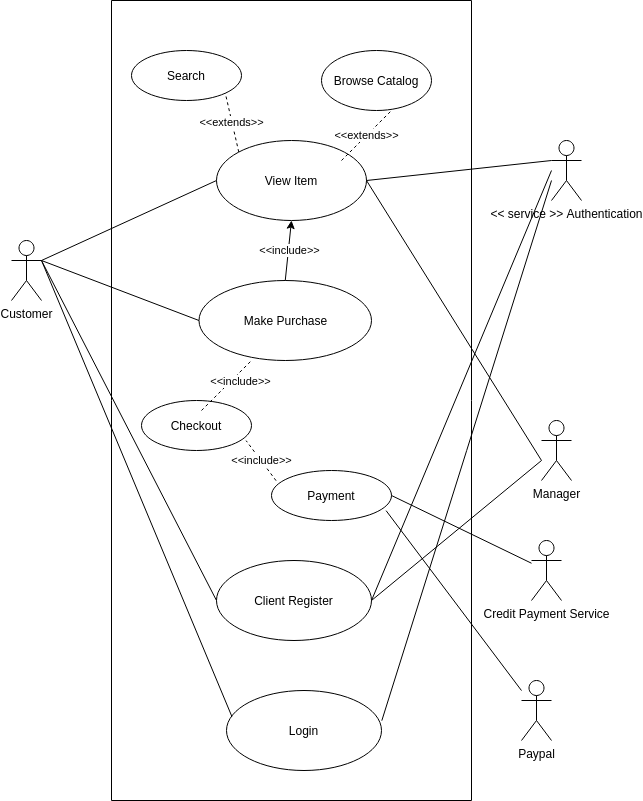

The diagram above was exported from draw.io. Its source (the exported page's mxGraphModel, read from the mxfile embedded in the PNG):
<mxGraphModel dx="909" dy="541" grid="1" gridSize="10" guides="1" tooltips="1" connect="1" arrows="1" fold="1" page="1" pageScale="1" pageWidth="850" pageHeight="1100" math="0" shadow="0">
  <root>
    <mxCell id="0" />
    <mxCell id="1" parent="0" />
    <mxCell id="3lslXDaFi9xR2L1gLcFI-1" value="" style="swimlane;startSize=0;" parent="1" vertex="1">
      <mxGeometry x="200" y="70" width="360" height="800" as="geometry" />
    </mxCell>
    <mxCell id="3lslXDaFi9xR2L1gLcFI-12" value="View Item" style="ellipse;whiteSpace=wrap;html=1;" parent="3lslXDaFi9xR2L1gLcFI-1" vertex="1">
      <mxGeometry x="105" y="140" width="150" height="80" as="geometry" />
    </mxCell>
    <mxCell id="3lslXDaFi9xR2L1gLcFI-13" value="Make Purchase" style="ellipse;whiteSpace=wrap;html=1;" parent="3lslXDaFi9xR2L1gLcFI-1" vertex="1">
      <mxGeometry x="87.5" y="280" width="172.5" height="80" as="geometry" />
    </mxCell>
    <mxCell id="3lslXDaFi9xR2L1gLcFI-14" value="Client Register" style="ellipse;whiteSpace=wrap;html=1;" parent="3lslXDaFi9xR2L1gLcFI-1" vertex="1">
      <mxGeometry x="105" y="560" width="155" height="80" as="geometry" />
    </mxCell>
    <mxCell id="3lslXDaFi9xR2L1gLcFI-15" value="Login" style="ellipse;whiteSpace=wrap;html=1;" parent="3lslXDaFi9xR2L1gLcFI-1" vertex="1">
      <mxGeometry x="115" y="690" width="155" height="80" as="geometry" />
    </mxCell>
    <mxCell id="3lslXDaFi9xR2L1gLcFI-16" value="Search" style="ellipse;whiteSpace=wrap;html=1;" parent="3lslXDaFi9xR2L1gLcFI-1" vertex="1">
      <mxGeometry x="20" y="50" width="110" height="50" as="geometry" />
    </mxCell>
    <mxCell id="3lslXDaFi9xR2L1gLcFI-17" value="Browse Catalog" style="ellipse;whiteSpace=wrap;html=1;" parent="3lslXDaFi9xR2L1gLcFI-1" vertex="1">
      <mxGeometry x="210" y="50" width="110" height="60" as="geometry" />
    </mxCell>
    <mxCell id="3lslXDaFi9xR2L1gLcFI-18" value="Checkout" style="ellipse;whiteSpace=wrap;html=1;" parent="3lslXDaFi9xR2L1gLcFI-1" vertex="1">
      <mxGeometry x="30" y="400" width="110" height="50" as="geometry" />
    </mxCell>
    <mxCell id="3lslXDaFi9xR2L1gLcFI-19" value="Payment" style="ellipse;whiteSpace=wrap;html=1;" parent="3lslXDaFi9xR2L1gLcFI-1" vertex="1">
      <mxGeometry x="160" y="470" width="120" height="50" as="geometry" />
    </mxCell>
    <mxCell id="3lslXDaFi9xR2L1gLcFI-21" value="&amp;lt;&amp;lt;extends&amp;gt;&amp;gt;" style="endArrow=none;dashed=1;html=1;rounded=0;entryX=1;entryY=1;entryDx=0;entryDy=0;exitX=0;exitY=0;exitDx=0;exitDy=0;" parent="3lslXDaFi9xR2L1gLcFI-1" source="3lslXDaFi9xR2L1gLcFI-12" target="3lslXDaFi9xR2L1gLcFI-16" edge="1">
      <mxGeometry width="50" height="50" relative="1" as="geometry">
        <mxPoint x="100" y="150" as="sourcePoint" />
        <mxPoint x="150" y="100" as="targetPoint" />
      </mxGeometry>
    </mxCell>
    <mxCell id="3lslXDaFi9xR2L1gLcFI-22" value="&amp;lt;&amp;lt;extends&amp;gt;&amp;gt;" style="endArrow=none;dashed=1;html=1;rounded=0;" parent="3lslXDaFi9xR2L1gLcFI-1" edge="1">
      <mxGeometry width="50" height="50" relative="1" as="geometry">
        <mxPoint x="230" y="160" as="sourcePoint" />
        <mxPoint x="280" y="110" as="targetPoint" />
      </mxGeometry>
    </mxCell>
    <mxCell id="3lslXDaFi9xR2L1gLcFI-25" value="d" style="endArrow=classic;html=1;rounded=0;entryX=0.5;entryY=1;entryDx=0;entryDy=0;exitX=0.5;exitY=0;exitDx=0;exitDy=0;" parent="3lslXDaFi9xR2L1gLcFI-1" source="3lslXDaFi9xR2L1gLcFI-13" target="3lslXDaFi9xR2L1gLcFI-12" edge="1">
      <mxGeometry relative="1" as="geometry">
        <mxPoint x="140" y="260" as="sourcePoint" />
        <mxPoint x="240" y="260" as="targetPoint" />
      </mxGeometry>
    </mxCell>
    <mxCell id="3lslXDaFi9xR2L1gLcFI-26" value="&amp;lt;&amp;lt;include&amp;gt;&amp;gt;" style="edgeLabel;resizable=0;html=1;align=center;verticalAlign=middle;" parent="3lslXDaFi9xR2L1gLcFI-25" connectable="0" vertex="1">
      <mxGeometry relative="1" as="geometry" />
    </mxCell>
    <mxCell id="3lslXDaFi9xR2L1gLcFI-29" value="" style="endArrow=none;dashed=1;html=1;rounded=0;" parent="3lslXDaFi9xR2L1gLcFI-1" edge="1">
      <mxGeometry width="50" height="50" relative="1" as="geometry">
        <mxPoint x="90" y="410" as="sourcePoint" />
        <mxPoint x="140" y="360" as="targetPoint" />
      </mxGeometry>
    </mxCell>
    <mxCell id="3lslXDaFi9xR2L1gLcFI-30" value="&lt;div&gt;&amp;lt;&amp;lt;include&amp;gt;&amp;gt;&lt;/div&gt;" style="edgeLabel;html=1;align=center;verticalAlign=middle;resizable=0;points=[];" parent="3lslXDaFi9xR2L1gLcFI-29" vertex="1" connectable="0">
      <mxGeometry x="0.3743" y="-6" relative="1" as="geometry">
        <mxPoint as="offset" />
      </mxGeometry>
    </mxCell>
    <mxCell id="3lslXDaFi9xR2L1gLcFI-31" value="&amp;lt;&amp;lt;include&amp;gt;&amp;gt;" style="endArrow=none;dashed=1;html=1;rounded=0;exitX=0.038;exitY=0.203;exitDx=0;exitDy=0;exitPerimeter=0;entryX=0.951;entryY=0.803;entryDx=0;entryDy=0;entryPerimeter=0;" parent="3lslXDaFi9xR2L1gLcFI-1" source="3lslXDaFi9xR2L1gLcFI-19" target="3lslXDaFi9xR2L1gLcFI-18" edge="1">
      <mxGeometry width="50" height="50" relative="1" as="geometry">
        <mxPoint x="130" y="490" as="sourcePoint" />
        <mxPoint x="180" y="440" as="targetPoint" />
      </mxGeometry>
    </mxCell>
    <mxCell id="Gs7KdPPJaBcMUPXHUbIm-27" value="" style="endArrow=none;html=1;rounded=0;exitX=0.035;exitY=0.326;exitDx=0;exitDy=0;exitPerimeter=0;" edge="1" parent="3lslXDaFi9xR2L1gLcFI-1" source="3lslXDaFi9xR2L1gLcFI-15">
      <mxGeometry width="50" height="50" relative="1" as="geometry">
        <mxPoint x="50" y="690" as="sourcePoint" />
        <mxPoint x="-70" y="260" as="targetPoint" />
      </mxGeometry>
    </mxCell>
    <mxCell id="3lslXDaFi9xR2L1gLcFI-3" value="&amp;lt;&amp;lt; service &amp;gt;&amp;gt; Authentication" style="shape=umlActor;verticalLabelPosition=bottom;verticalAlign=top;html=1;outlineConnect=0;" parent="1" vertex="1">
      <mxGeometry x="640" y="210" width="30" height="60" as="geometry" />
    </mxCell>
    <mxCell id="3lslXDaFi9xR2L1gLcFI-4" value="Manager" style="shape=umlActor;verticalLabelPosition=bottom;verticalAlign=top;html=1;outlineConnect=0;" parent="1" vertex="1">
      <mxGeometry x="630" y="490" width="30" height="60" as="geometry" />
    </mxCell>
    <mxCell id="3lslXDaFi9xR2L1gLcFI-5" value="Credit Payment Service" style="shape=umlActor;verticalLabelPosition=bottom;verticalAlign=top;html=1;outlineConnect=0;" parent="1" vertex="1">
      <mxGeometry x="620" y="610" width="30" height="60" as="geometry" />
    </mxCell>
    <mxCell id="3lslXDaFi9xR2L1gLcFI-6" value="Paypal" style="shape=umlActor;verticalLabelPosition=bottom;verticalAlign=top;html=1;outlineConnect=0;" parent="1" vertex="1">
      <mxGeometry x="610" y="750" width="30" height="60" as="geometry" />
    </mxCell>
    <mxCell id="3lslXDaFi9xR2L1gLcFI-10" value="Customer" style="shape=umlActor;verticalLabelPosition=bottom;verticalAlign=top;html=1;outlineConnect=0;" parent="1" vertex="1">
      <mxGeometry x="100" y="310" width="30" height="60" as="geometry" />
    </mxCell>
    <mxCell id="3lslXDaFi9xR2L1gLcFI-39" value="" style="endArrow=none;html=1;rounded=0;entryX=0;entryY=0.3333333333333333;entryDx=0;entryDy=0;entryPerimeter=0;exitX=1;exitY=0.5;exitDx=0;exitDy=0;" parent="1" source="3lslXDaFi9xR2L1gLcFI-12" target="3lslXDaFi9xR2L1gLcFI-3" edge="1">
      <mxGeometry width="50" height="50" relative="1" as="geometry">
        <mxPoint x="530" y="280" as="sourcePoint" />
        <mxPoint x="580" y="230" as="targetPoint" />
      </mxGeometry>
    </mxCell>
    <mxCell id="3lslXDaFi9xR2L1gLcFI-40" value="" style="endArrow=none;html=1;rounded=0;exitX=1;exitY=0.5;exitDx=0;exitDy=0;" parent="1" source="3lslXDaFi9xR2L1gLcFI-14" edge="1">
      <mxGeometry width="50" height="50" relative="1" as="geometry">
        <mxPoint x="590" y="290" as="sourcePoint" />
        <mxPoint x="640" y="240" as="targetPoint" />
      </mxGeometry>
    </mxCell>
    <mxCell id="3lslXDaFi9xR2L1gLcFI-41" value="" style="endArrow=none;html=1;rounded=0;exitX=1.002;exitY=0.377;exitDx=0;exitDy=0;exitPerimeter=0;" parent="1" source="3lslXDaFi9xR2L1gLcFI-15" edge="1">
      <mxGeometry width="50" height="50" relative="1" as="geometry">
        <mxPoint x="640" y="300" as="sourcePoint" />
        <mxPoint x="640" y="250" as="targetPoint" />
      </mxGeometry>
    </mxCell>
    <mxCell id="3lslXDaFi9xR2L1gLcFI-42" value="" style="endArrow=none;html=1;rounded=0;exitX=1;exitY=0.5;exitDx=0;exitDy=0;" parent="1" source="3lslXDaFi9xR2L1gLcFI-14" edge="1">
      <mxGeometry width="50" height="50" relative="1" as="geometry">
        <mxPoint x="600" y="560" as="sourcePoint" />
        <mxPoint x="630" y="530" as="targetPoint" />
      </mxGeometry>
    </mxCell>
    <mxCell id="3lslXDaFi9xR2L1gLcFI-43" value="" style="endArrow=none;html=1;rounded=0;exitX=1;exitY=0.5;exitDx=0;exitDy=0;" parent="1" source="3lslXDaFi9xR2L1gLcFI-12" edge="1">
      <mxGeometry width="50" height="50" relative="1" as="geometry">
        <mxPoint x="610" y="570" as="sourcePoint" />
        <mxPoint x="630" y="530" as="targetPoint" />
      </mxGeometry>
    </mxCell>
    <mxCell id="3lslXDaFi9xR2L1gLcFI-44" value="" style="endArrow=none;html=1;rounded=0;exitX=0.955;exitY=0.803;exitDx=0;exitDy=0;exitPerimeter=0;" parent="1" source="3lslXDaFi9xR2L1gLcFI-19" target="3lslXDaFi9xR2L1gLcFI-6" edge="1">
      <mxGeometry width="50" height="50" relative="1" as="geometry">
        <mxPoint x="590" y="810" as="sourcePoint" />
        <mxPoint x="640" y="760" as="targetPoint" />
      </mxGeometry>
    </mxCell>
    <mxCell id="3lslXDaFi9xR2L1gLcFI-45" value="" style="endArrow=none;html=1;rounded=0;entryX=1;entryY=0.5;entryDx=0;entryDy=0;" parent="1" source="3lslXDaFi9xR2L1gLcFI-5" target="3lslXDaFi9xR2L1gLcFI-19" edge="1">
      <mxGeometry width="50" height="50" relative="1" as="geometry">
        <mxPoint x="349.28932188134524" y="620" as="sourcePoint" />
        <mxPoint x="749.2893218813452" y="710" as="targetPoint" />
      </mxGeometry>
    </mxCell>
    <mxCell id="Gs7KdPPJaBcMUPXHUbIm-1" value="" style="endArrow=none;html=1;rounded=0;entryX=0;entryY=0.5;entryDx=0;entryDy=0;exitX=1;exitY=0.3333333333333333;exitDx=0;exitDy=0;exitPerimeter=0;" edge="1" parent="1" source="3lslXDaFi9xR2L1gLcFI-10" target="3lslXDaFi9xR2L1gLcFI-12">
      <mxGeometry width="50" height="50" relative="1" as="geometry">
        <mxPoint x="160" y="370" as="sourcePoint" />
        <mxPoint x="210" y="320" as="targetPoint" />
      </mxGeometry>
    </mxCell>
    <mxCell id="Gs7KdPPJaBcMUPXHUbIm-2" value="" style="endArrow=none;html=1;rounded=0;entryX=0;entryY=0.5;entryDx=0;entryDy=0;exitX=1;exitY=0.3333333333333333;exitDx=0;exitDy=0;exitPerimeter=0;" edge="1" parent="1" source="3lslXDaFi9xR2L1gLcFI-10" target="3lslXDaFi9xR2L1gLcFI-13">
      <mxGeometry width="50" height="50" relative="1" as="geometry">
        <mxPoint x="160" y="390" as="sourcePoint" />
        <mxPoint x="210" y="340" as="targetPoint" />
      </mxGeometry>
    </mxCell>
    <mxCell id="Gs7KdPPJaBcMUPXHUbIm-20" value="" style="endArrow=none;html=1;rounded=0;entryX=0;entryY=0.5;entryDx=0;entryDy=0;exitX=1;exitY=0.3333333333333333;exitDx=0;exitDy=0;exitPerimeter=0;" edge="1" parent="1" source="3lslXDaFi9xR2L1gLcFI-10" target="3lslXDaFi9xR2L1gLcFI-14">
      <mxGeometry width="50" height="50" relative="1" as="geometry">
        <mxPoint x="230" y="610" as="sourcePoint" />
        <mxPoint x="280" y="560" as="targetPoint" />
      </mxGeometry>
    </mxCell>
  </root>
</mxGraphModel>